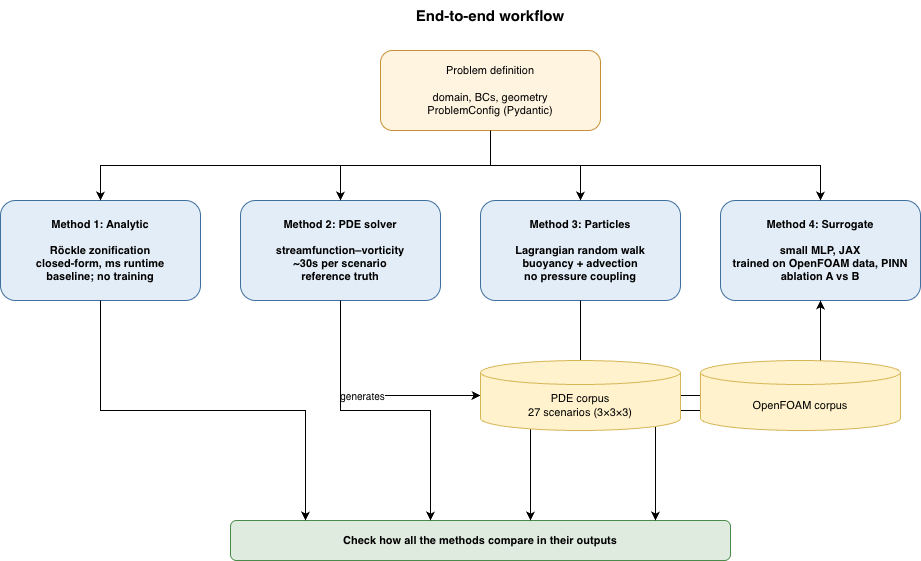

The diagram above was exported from draw.io. Its source (the exported page's mxGraphModel, read from the mxfile embedded in the PNG):
<mxGraphModel dx="926" dy="900" grid="1" gridSize="10" guides="1" tooltips="1" connect="1" arrows="1" fold="1" page="1" pageScale="1" pageWidth="1100" pageHeight="700" math="0" shadow="0">
  <root>
    <mxCell id="0" />
    <mxCell id="1" parent="0" />
    <mxCell id="title" parent="1" style="text;html=1;strokeColor=none;fillColor=none;align=center;verticalAlign=middle;whiteSpace=wrap;rounded=0;fontSize=15;fontStyle=1;" value="End-to-end workflow" vertex="1">
      <mxGeometry height="30" width="400" x="350" y="20" as="geometry" />
    </mxCell>
    <mxCell id="problem" parent="1" style="rounded=1;whiteSpace=wrap;html=1;fillColor=#fff4e0;strokeColor=#c89034;fontSize=11;align=center;" value="Problem definition&#10;&#10;domain, BCs, geometry&#10;ProblemConfig (Pydantic)" vertex="1">
      <mxGeometry height="80" width="220" x="440" y="70" as="geometry" />
    </mxCell>
    <mxCell id="m1" parent="1" style="rounded=1;whiteSpace=wrap;html=1;fillColor=#e3edf7;strokeColor=#4070a0;fontSize=11;align=center;fontStyle=1;" value="Method 1: Analytic&#10;&#10;Röckle zonification&#10;closed-form, ms runtime&#10;baseline; no training" vertex="1">
      <mxGeometry height="100" width="200" x="60" y="220" as="geometry" />
    </mxCell>
    <mxCell id="m2" parent="1" style="rounded=1;whiteSpace=wrap;html=1;fillColor=#e3edf7;strokeColor=#4070a0;fontSize=11;align=center;fontStyle=1;" value="Method 2: PDE solver&#10;&#10;streamfunction–vorticity&#10;~30s per scenario&#10;reference truth" vertex="1">
      <mxGeometry height="100" width="200" x="300" y="220" as="geometry" />
    </mxCell>
    <mxCell id="m3" parent="1" style="rounded=1;whiteSpace=wrap;html=1;fillColor=#e3edf7;strokeColor=#4070a0;fontSize=11;align=center;fontStyle=1;" value="Method 3: Particles&#10;&#10;Lagrangian random walk&#10;buoyancy + advection&#10;no pressure coupling" vertex="1">
      <mxGeometry height="100" width="200" x="540" y="220" as="geometry" />
    </mxCell>
    <mxCell id="m4" parent="1" style="rounded=1;whiteSpace=wrap;html=1;fillColor=#e3edf7;strokeColor=#4070a0;fontSize=11;align=center;fontStyle=1;" value="Method 4: Surrogate&lt;br&gt;&lt;br&gt;small MLP, JAX&lt;br&gt;trained on OpenFOAM data, PINN ablation A vs B" vertex="1">
      <mxGeometry height="100" width="200" x="780" y="220" as="geometry" />
    </mxCell>
    <mxCell id="output" parent="1" style="rounded=1;whiteSpace=wrap;html=1;fillColor=#e0ebe0;strokeColor=#4a8a4a;fontSize=11;align=center;fontStyle=1;" value="Check how all the methods compare in their outputs" vertex="1">
      <mxGeometry height="40" width="500" x="290" y="540" as="geometry" />
    </mxCell>
    <mxCell id="e1" edge="1" parent="1" source="problem" style="edgeStyle=orthogonalEdgeStyle;rounded=0;orthogonalLoop=1;jettySize=auto;html=1;exitX=0.5;exitY=1;exitDx=0;exitDy=0;entryX=0.5;entryY=0;entryDx=0;entryDy=0;" target="m1">
      <mxGeometry relative="1" as="geometry" />
    </mxCell>
    <mxCell id="e2" edge="1" parent="1" source="problem" style="edgeStyle=orthogonalEdgeStyle;rounded=0;orthogonalLoop=1;jettySize=auto;html=1;exitX=0.5;exitY=1;exitDx=0;exitDy=0;entryX=0.5;entryY=0;entryDx=0;entryDy=0;" target="m2">
      <mxGeometry relative="1" as="geometry" />
    </mxCell>
    <mxCell id="e3" edge="1" parent="1" source="problem" style="edgeStyle=orthogonalEdgeStyle;rounded=0;orthogonalLoop=1;jettySize=auto;html=1;exitX=0.5;exitY=1;exitDx=0;exitDy=0;entryX=0.5;entryY=0;entryDx=0;entryDy=0;" target="m3">
      <mxGeometry relative="1" as="geometry" />
    </mxCell>
    <mxCell id="e4" edge="1" parent="1" source="problem" style="edgeStyle=orthogonalEdgeStyle;rounded=0;orthogonalLoop=1;jettySize=auto;html=1;exitX=0.5;exitY=1;exitDx=0;exitDy=0;entryX=0.5;entryY=0;entryDx=0;entryDy=0;" target="m4">
      <mxGeometry relative="1" as="geometry" />
    </mxCell>
    <mxCell id="e5" edge="1" parent="1" source="m2" style="edgeStyle=orthogonalEdgeStyle;rounded=0;orthogonalLoop=1;jettySize=auto;html=1;exitX=0.5;exitY=1;exitDx=0;exitDy=0;entryX=0;entryY=0.5;entryDx=0;entryDy=0;fontSize=10;" target="corpus" value="generates">
      <mxGeometry relative="1" as="geometry" />
    </mxCell>
    <mxCell id="e6" edge="1" parent="1" source="corpus" style="edgeStyle=orthogonalEdgeStyle;rounded=0;orthogonalLoop=1;jettySize=auto;html=1;exitX=1;exitY=0.5;exitDx=0;exitDy=0;entryX=0.5;entryY=1;entryDx=0;entryDy=0;fontSize=10;" target="m4" value="trains">
      <mxGeometry relative="1" as="geometry" />
    </mxCell>
    <mxCell id="e7" edge="1" parent="1" source="m1" style="edgeStyle=orthogonalEdgeStyle;rounded=0;orthogonalLoop=1;jettySize=auto;html=1;exitX=0.5;exitY=1;exitDx=0;exitDy=0;entryX=0.15;entryY=0;entryDx=0;entryDy=0;" target="output">
      <mxGeometry relative="1" as="geometry" />
    </mxCell>
    <mxCell id="e8" edge="1" parent="1" source="m2" style="edgeStyle=orthogonalEdgeStyle;rounded=0;orthogonalLoop=1;jettySize=auto;html=1;exitX=0.5;exitY=1;exitDx=0;exitDy=0;entryX=0.4;entryY=0;entryDx=0;entryDy=0;" target="output">
      <mxGeometry relative="1" as="geometry" />
    </mxCell>
    <mxCell id="e9" edge="1" parent="1" source="m3" style="edgeStyle=orthogonalEdgeStyle;rounded=0;orthogonalLoop=1;jettySize=auto;html=1;exitX=0.5;exitY=1;exitDx=0;exitDy=0;entryX=0.6;entryY=0;entryDx=0;entryDy=0;" target="output">
      <mxGeometry relative="1" as="geometry" />
    </mxCell>
    <mxCell id="e10" edge="1" parent="1" source="m4" style="edgeStyle=orthogonalEdgeStyle;rounded=0;orthogonalLoop=1;jettySize=auto;html=1;exitX=0.5;exitY=1;exitDx=0;exitDy=0;entryX=0.85;entryY=0;entryDx=0;entryDy=0;" target="output">
      <mxGeometry relative="1" as="geometry" />
    </mxCell>
    <mxCell id="corpus" parent="1" style="shape=cylinder3;whiteSpace=wrap;html=1;boundedLbl=1;backgroundOutline=1;size=12;fillColor=#fff2cc;strokeColor=#d6b656;fontSize=11;" value="PDE corpus&#10;27 scenarios (3×3×3)" vertex="1">
      <mxGeometry height="70" width="200" x="540" y="380" as="geometry" />
    </mxCell>
    <mxCell id="sCjGOy2yy6TpJ42VKdki-1" parent="1" style="shape=cylinder3;whiteSpace=wrap;html=1;boundedLbl=1;backgroundOutline=1;size=12;fillColor=#fff2cc;strokeColor=#d6b656;fontSize=11;" value="OpenFOAM corpus" vertex="1">
      <mxGeometry height="70" width="200" x="760" y="380" as="geometry" />
    </mxCell>
  </root>
</mxGraphModel>